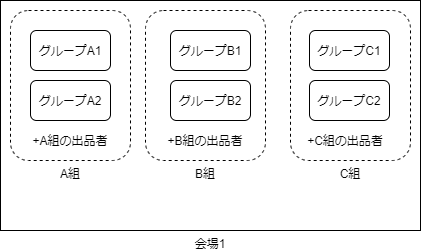

The diagram above was exported from draw.io. Its source (the exported page's mxGraphModel, read from the mxfile embedded in the PNG):
<mxGraphModel dx="520" dy="317" grid="1" gridSize="10" guides="1" tooltips="1" connect="1" arrows="1" fold="1" page="1" pageScale="1" pageWidth="1654" pageHeight="1169" math="0" shadow="0">
  <root>
    <mxCell id="0" />
    <mxCell id="1" parent="0" />
    <mxCell id="2" value="会場1" style="rounded=0;whiteSpace=wrap;html=1;labelPosition=center;verticalLabelPosition=bottom;align=center;verticalAlign=top;" parent="1" vertex="1">
      <mxGeometry x="10" y="100" width="420" height="230" as="geometry" />
    </mxCell>
    <mxCell id="3" value="グループA1" style="rounded=1;whiteSpace=wrap;html=1;" parent="1" vertex="1">
      <mxGeometry x="40" y="130" width="80" height="40" as="geometry" />
    </mxCell>
    <mxCell id="4" value="グループA2" style="rounded=1;whiteSpace=wrap;html=1;" parent="1" vertex="1">
      <mxGeometry x="40" y="180" width="80" height="40" as="geometry" />
    </mxCell>
    <mxCell id="5" value="+A組の出品者" style="text;html=1;strokeColor=none;fillColor=none;align=center;verticalAlign=middle;whiteSpace=wrap;rounded=0;" parent="1" vertex="1">
      <mxGeometry x="25" y="230" width="110" height="20" as="geometry" />
    </mxCell>
    <mxCell id="7" value="グループB1" style="rounded=1;whiteSpace=wrap;html=1;" parent="1" vertex="1">
      <mxGeometry x="180" y="130" width="80" height="40" as="geometry" />
    </mxCell>
    <mxCell id="8" value="グループB2" style="rounded=1;whiteSpace=wrap;html=1;" parent="1" vertex="1">
      <mxGeometry x="180" y="180" width="80" height="40" as="geometry" />
    </mxCell>
    <mxCell id="9" value="+B組の出品者" style="text;html=1;strokeColor=none;fillColor=none;align=center;verticalAlign=middle;whiteSpace=wrap;rounded=0;" parent="1" vertex="1">
      <mxGeometry x="160" y="230" width="110" height="20" as="geometry" />
    </mxCell>
    <mxCell id="11" value="グループC1" style="rounded=1;whiteSpace=wrap;html=1;" parent="1" vertex="1">
      <mxGeometry x="319" y="130" width="80" height="40" as="geometry" />
    </mxCell>
    <mxCell id="12" value="グループC2" style="rounded=1;whiteSpace=wrap;html=1;" parent="1" vertex="1">
      <mxGeometry x="319" y="180" width="80" height="40" as="geometry" />
    </mxCell>
    <mxCell id="13" value="+C組の出品者" style="text;html=1;strokeColor=none;fillColor=none;align=center;verticalAlign=middle;whiteSpace=wrap;rounded=0;" parent="1" vertex="1">
      <mxGeometry x="300" y="230" width="110" height="20" as="geometry" />
    </mxCell>
    <mxCell id="15" value="A組" style="rounded=1;whiteSpace=wrap;html=1;dashed=1;fillColor=none;labelPosition=center;verticalLabelPosition=bottom;align=center;verticalAlign=top;" parent="1" vertex="1">
      <mxGeometry x="20" y="110" width="120" height="150" as="geometry" />
    </mxCell>
    <mxCell id="16" value="B組" style="rounded=1;whiteSpace=wrap;html=1;dashed=1;fillColor=none;labelPosition=center;verticalLabelPosition=bottom;align=center;verticalAlign=top;" parent="1" vertex="1">
      <mxGeometry x="155" y="110" width="120" height="150" as="geometry" />
    </mxCell>
    <mxCell id="17" value="C組" style="rounded=1;whiteSpace=wrap;html=1;dashed=1;fillColor=none;labelPosition=center;verticalLabelPosition=bottom;align=center;verticalAlign=top;" parent="1" vertex="1">
      <mxGeometry x="300" y="110" width="120" height="150" as="geometry" />
    </mxCell>
  </root>
</mxGraphModel>